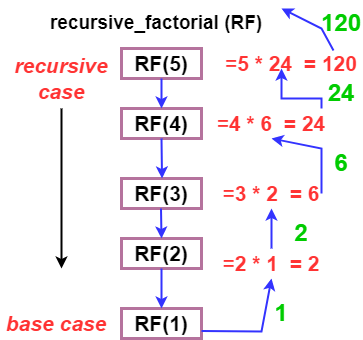

The diagram above was exported from draw.io. Its source (the exported page's mxGraphModel, read from the mxfile embedded in the PNG):
<mxGraphModel dx="868" dy="425" grid="1" gridSize="10" guides="1" tooltips="1" connect="1" arrows="1" fold="1" page="1" pageScale="1" pageWidth="850" pageHeight="1100" math="0" shadow="0">
  <root>
    <mxCell id="0" />
    <mxCell id="1" parent="0" />
    <mxCell id="2" value="&lt;b&gt;&lt;font style=&quot;font-size: 21px;&quot;&gt;RF(5)&lt;/font&gt;&lt;/b&gt;" style="rounded=0;whiteSpace=wrap;html=1;strokeColor=#B5739D;strokeWidth=3;" vertex="1" parent="1">
      <mxGeometry x="400" y="90" width="80" height="30" as="geometry" />
    </mxCell>
    <mxCell id="3" value="&lt;b style=&quot;font-size: 12px;&quot;&gt;&lt;font style=&quot;font-size: 19px;&quot;&gt;recursive_factorial (RF)&lt;/font&gt;&lt;/b&gt;" style="text;html=1;strokeColor=none;fillColor=none;align=center;verticalAlign=middle;whiteSpace=wrap;rounded=0;fontSize=19;" vertex="1" parent="1">
      <mxGeometry x="310" y="50" width="250" height="30" as="geometry" />
    </mxCell>
    <mxCell id="4" value="&lt;b&gt;&lt;font style=&quot;font-size: 21px;&quot;&gt;RF(4)&lt;/font&gt;&lt;/b&gt;" style="rounded=0;whiteSpace=wrap;html=1;strokeColor=#B5739D;strokeWidth=3;" vertex="1" parent="1">
      <mxGeometry x="400" y="150" width="80" height="30" as="geometry" />
    </mxCell>
    <mxCell id="5" value="&lt;b&gt;&lt;font style=&quot;font-size: 21px;&quot;&gt;RF(3)&lt;/font&gt;&lt;/b&gt;" style="rounded=0;whiteSpace=wrap;html=1;strokeColor=#B5739D;strokeWidth=3;" vertex="1" parent="1">
      <mxGeometry x="400" y="220" width="80" height="30" as="geometry" />
    </mxCell>
    <mxCell id="6" value="&lt;b&gt;&lt;font style=&quot;font-size: 21px;&quot;&gt;RF(2)&lt;/font&gt;&lt;/b&gt;" style="rounded=0;whiteSpace=wrap;html=1;strokeColor=#B5739D;strokeWidth=3;" vertex="1" parent="1">
      <mxGeometry x="400" y="280" width="80" height="30" as="geometry" />
    </mxCell>
    <mxCell id="7" value="&lt;b&gt;&lt;font style=&quot;font-size: 21px;&quot;&gt;RF(1)&lt;/font&gt;&lt;/b&gt;" style="rounded=0;whiteSpace=wrap;html=1;strokeColor=#B5739D;strokeWidth=3;" vertex="1" parent="1">
      <mxGeometry x="400" y="350" width="80" height="30" as="geometry" />
    </mxCell>
    <mxCell id="8" value="" style="endArrow=classic;html=1;rounded=0;fontSize=21;exitX=0.5;exitY=1;exitDx=0;exitDy=0;entryX=0.5;entryY=0;entryDx=0;entryDy=0;strokeWidth=2;strokeColor=#3333FF;" edge="1" source="2" target="4" parent="1">
      <mxGeometry width="50" height="50" relative="1" as="geometry">
        <mxPoint x="560" y="110" as="sourcePoint" />
        <mxPoint x="610" y="60" as="targetPoint" />
      </mxGeometry>
    </mxCell>
    <mxCell id="9" value="" style="endArrow=classic;html=1;rounded=0;fontSize=21;entryX=0.413;entryY=-0.1;entryDx=0;entryDy=0;entryPerimeter=0;strokeWidth=2;strokeColor=#3333FF;" edge="1" parent="1">
      <mxGeometry width="50" height="50" relative="1" as="geometry">
        <mxPoint x="440" y="180" as="sourcePoint" />
        <mxPoint x="440.52" y="220" as="targetPoint" />
      </mxGeometry>
    </mxCell>
    <mxCell id="10" value="" style="endArrow=classic;html=1;rounded=0;fontSize=21;strokeWidth=2;strokeColor=#3333FF;" edge="1" parent="1">
      <mxGeometry width="50" height="50" relative="1" as="geometry">
        <mxPoint x="439.5" y="250" as="sourcePoint" />
        <mxPoint x="440" y="280" as="targetPoint" />
      </mxGeometry>
    </mxCell>
    <mxCell id="11" value="" style="endArrow=classic;html=1;rounded=0;fontSize=21;exitX=0.5;exitY=1;exitDx=0;exitDy=0;strokeWidth=2;strokeColor=#3333FF;" edge="1" source="6" parent="1">
      <mxGeometry width="50" height="50" relative="1" as="geometry">
        <mxPoint x="480" y="380" as="sourcePoint" />
        <mxPoint x="440" y="350" as="targetPoint" />
      </mxGeometry>
    </mxCell>
    <mxCell id="12" value="&lt;b&gt;&lt;i&gt;&lt;font color=&quot;#ff3333&quot;&gt;base case&lt;/font&gt;&lt;/i&gt;&lt;/b&gt;" style="text;html=1;strokeColor=none;fillColor=none;align=center;verticalAlign=middle;whiteSpace=wrap;rounded=0;strokeWidth=3;fontSize=21;" vertex="1" parent="1">
      <mxGeometry x="280" y="350" width="110" height="30" as="geometry" />
    </mxCell>
    <mxCell id="13" value="" style="endArrow=classic;html=1;rounded=0;strokeColor=#3333FF;strokeWidth=2;fontSize=21;fontColor=#FF3333;exitX=1;exitY=0.75;exitDx=0;exitDy=0;entryX=0.5;entryY=1;entryDx=0;entryDy=0;" edge="1" source="7" target="28" parent="1">
      <mxGeometry width="50" height="50" relative="1" as="geometry">
        <mxPoint x="490" y="370" as="sourcePoint" />
        <mxPoint x="670" y="340" as="targetPoint" />
        <Array as="points">
          <mxPoint x="540" y="373" />
        </Array>
      </mxGeometry>
    </mxCell>
    <mxCell id="14" value="=&lt;b&gt;3&amp;nbsp;* 2&amp;nbsp; = 6&lt;/b&gt;" style="text;html=1;strokeColor=none;fillColor=none;align=center;verticalAlign=middle;whiteSpace=wrap;rounded=0;strokeWidth=3;fontSize=21;fontColor=#FF3333;" vertex="1" parent="1">
      <mxGeometry x="500" y="220" width="100" height="30" as="geometry" />
    </mxCell>
    <mxCell id="15" value="" style="endArrow=classic;html=1;rounded=0;strokeColor=#3333FF;strokeWidth=2;fontSize=21;fontColor=#FF3333;entryX=0.5;entryY=1;entryDx=0;entryDy=0;startArrow=none;" edge="1" source="28" target="14" parent="1">
      <mxGeometry width="50" height="50" relative="1" as="geometry">
        <mxPoint x="600" y="320" as="sourcePoint" />
        <mxPoint x="690" y="260" as="targetPoint" />
        <Array as="points" />
      </mxGeometry>
    </mxCell>
    <mxCell id="16" value="&lt;font color=&quot;#00cc00&quot;&gt;&lt;b&gt;2&lt;/b&gt;&lt;/font&gt;" style="text;html=1;strokeColor=none;fillColor=none;align=center;verticalAlign=middle;whiteSpace=wrap;rounded=0;strokeWidth=3;fontSize=24;fontColor=#FF3333;" vertex="1" parent="1">
      <mxGeometry x="570" y="260" width="20" height="30" as="geometry" />
    </mxCell>
    <mxCell id="17" value="" style="endArrow=classic;html=1;rounded=0;strokeColor=#3333FF;strokeWidth=2;fontSize=21;fontColor=#FF3333;startArrow=none;" edge="1" source="20" parent="1">
      <mxGeometry width="50" height="50" relative="1" as="geometry">
        <mxPoint x="600" y="250" as="sourcePoint" />
        <mxPoint x="560" y="180" as="targetPoint" />
        <Array as="points" />
      </mxGeometry>
    </mxCell>
    <mxCell id="18" value="&lt;font color=&quot;#00cc00&quot;&gt;&lt;b&gt;6&lt;/b&gt;&lt;/font&gt;" style="text;html=1;strokeColor=none;fillColor=none;align=center;verticalAlign=middle;whiteSpace=wrap;rounded=0;strokeWidth=3;fontSize=24;fontColor=#FF3333;" vertex="1" parent="1">
      <mxGeometry x="610" y="190" width="20" height="30" as="geometry" />
    </mxCell>
    <mxCell id="19" value="=&lt;b&gt;5 * 24&amp;nbsp; = 120&lt;/b&gt;" style="text;html=1;strokeColor=none;fillColor=none;align=center;verticalAlign=middle;whiteSpace=wrap;rounded=0;strokeWidth=3;fontSize=21;fontColor=#FF3333;" vertex="1" parent="1">
      <mxGeometry x="500" y="90" width="140" height="30" as="geometry" />
    </mxCell>
    <mxCell id="20" value="=&lt;b&gt;4&amp;nbsp;* 6&amp;nbsp; = 24&lt;/b&gt;" style="text;html=1;strokeColor=none;fillColor=none;align=center;verticalAlign=middle;whiteSpace=wrap;rounded=0;strokeWidth=3;fontSize=21;fontColor=#FF3333;" vertex="1" parent="1">
      <mxGeometry x="490" y="150" width="120" height="30" as="geometry" />
    </mxCell>
    <mxCell id="21" value="" style="endArrow=classic;html=1;rounded=0;strokeColor=#3333FF;strokeWidth=2;fontSize=21;fontColor=#FF3333;entryX=0.5;entryY=1;entryDx=0;entryDy=0;" edge="1" parent="1">
      <mxGeometry width="50" height="50" relative="1" as="geometry">
        <mxPoint x="600" y="150" as="sourcePoint" />
        <mxPoint x="560" y="110" as="targetPoint" />
        <Array as="points">
          <mxPoint x="600" y="140" />
          <mxPoint x="560" y="140" />
        </Array>
      </mxGeometry>
    </mxCell>
    <mxCell id="22" value="&lt;font color=&quot;#00cc00&quot;&gt;&lt;b&gt;24&lt;/b&gt;&lt;/font&gt;" style="text;html=1;strokeColor=none;fillColor=none;align=center;verticalAlign=middle;whiteSpace=wrap;rounded=0;strokeWidth=3;fontSize=24;fontColor=#FF3333;" vertex="1" parent="1">
      <mxGeometry x="610" y="120" width="20" height="30" as="geometry" />
    </mxCell>
    <mxCell id="23" value="" style="endArrow=classic;html=1;rounded=0;strokeColor=#3333FF;strokeWidth=2;fontSize=21;fontColor=#FF3333;exitX=0.8;exitY=0.067;exitDx=0;exitDy=0;exitPerimeter=0;entryX=1;entryY=0;entryDx=0;entryDy=0;" edge="1" source="19" target="3" parent="1">
      <mxGeometry width="50" height="50" relative="1" as="geometry">
        <mxPoint x="610" y="90" as="sourcePoint" />
        <mxPoint x="580" y="50" as="targetPoint" />
        <Array as="points">
          <mxPoint x="600" y="70" />
        </Array>
      </mxGeometry>
    </mxCell>
    <mxCell id="24" value="&lt;font color=&quot;#00cc00&quot;&gt;&lt;b&gt;120&lt;/b&gt;&lt;/font&gt;" style="text;html=1;strokeColor=none;fillColor=none;align=center;verticalAlign=middle;whiteSpace=wrap;rounded=0;strokeWidth=3;fontSize=24;fontColor=#FF3333;" vertex="1" parent="1">
      <mxGeometry x="610" y="50" width="20" height="30" as="geometry" />
    </mxCell>
    <mxCell id="25" value="&lt;b&gt;&lt;i&gt;&lt;font color=&quot;#ff3333&quot;&gt;recursive case&lt;/font&gt;&lt;/i&gt;&lt;/b&gt;" style="text;html=1;strokeColor=none;fillColor=none;align=center;verticalAlign=middle;whiteSpace=wrap;rounded=0;strokeWidth=3;fontSize=21;" vertex="1" parent="1">
      <mxGeometry x="280" y="100" width="120" height="40" as="geometry" />
    </mxCell>
    <mxCell id="26" value="" style="endArrow=classic;html=1;rounded=0;strokeColor=#000000;strokeWidth=2;fontSize=24;fontColor=#00CC00;" edge="1" parent="1">
      <mxGeometry width="50" height="50" relative="1" as="geometry">
        <mxPoint x="340" y="150" as="sourcePoint" />
        <mxPoint x="340" y="310" as="targetPoint" />
      </mxGeometry>
    </mxCell>
    <mxCell id="27" value="&lt;font color=&quot;#00cc00&quot;&gt;&lt;b&gt;1&lt;/b&gt;&lt;/font&gt;" style="text;html=1;strokeColor=none;fillColor=none;align=center;verticalAlign=middle;whiteSpace=wrap;rounded=0;strokeWidth=3;fontSize=24;fontColor=#FF3333;" vertex="1" parent="1">
      <mxGeometry x="550" y="340" width="20" height="30" as="geometry" />
    </mxCell>
    <mxCell id="28" value="=&lt;b&gt;2 * 1&amp;nbsp; = 2&lt;/b&gt;" style="text;html=1;strokeColor=none;fillColor=none;align=center;verticalAlign=middle;whiteSpace=wrap;rounded=0;strokeWidth=3;fontSize=21;fontColor=#FF3333;" vertex="1" parent="1">
      <mxGeometry x="500" y="290" width="100" height="30" as="geometry" />
    </mxCell>
    <mxCell id="29" value="" style="endArrow=classic;html=1;rounded=0;strokeColor=#3333FF;strokeWidth=2;fontSize=21;fontColor=#FF3333;startArrow=none;exitX=1;exitY=0.5;exitDx=0;exitDy=0;entryX=0.5;entryY=1;entryDx=0;entryDy=0;" edge="1" source="14" target="20" parent="1">
      <mxGeometry width="50" height="50" relative="1" as="geometry">
        <mxPoint x="560" y="300" as="sourcePoint" />
        <mxPoint x="680" y="230" as="targetPoint" />
        <Array as="points">
          <mxPoint x="600" y="190" />
        </Array>
      </mxGeometry>
    </mxCell>
  </root>
</mxGraphModel>